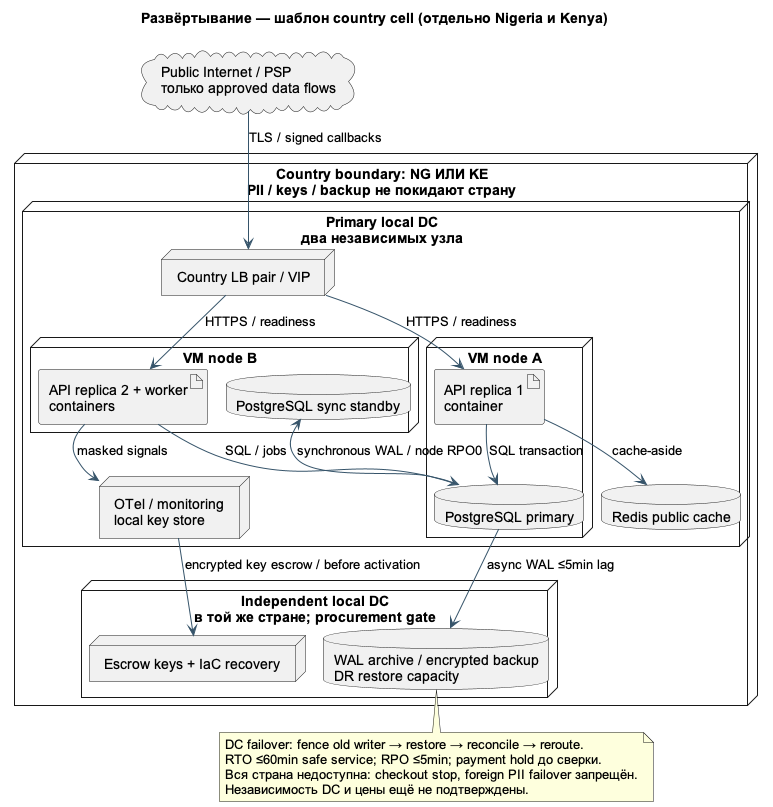

The diagram above was rendered by PlantUML. Its source (embedded in the PNG):
@startuml
!pragma layout smetana
skinparam defaultFontName Arial
skinparam shadowing false
skinparam backgroundColor #FFFFFF
skinparam ArrowColor #36546A
skinparam packageStyle rectangle
title Развёртывание — шаблон country cell (отдельно Nigeria и Kenya)
node "Country boundary: NG ИЛИ KE\nPII / keys / backup не покидают страну" as country {
 node "Primary local DC\nдва независимых узла" as dc1 {
  node "VM node A" {
   artifact "API replica 1\ncontainer" as api1
   database "PostgreSQL primary" as primary
  }
  node "VM node B" {
   artifact "API replica 2 + worker\ncontainers" as api2
   database "PostgreSQL sync standby" as sync
  }
  node "Country LB pair / VIP" as lb
  database "Redis public cache" as redis
  node "OTel / monitoring\nlocal key store" as obs
 }
 node "Independent local DC\nв той же стране; procurement gate" as dc2 {
  database "WAL archive / encrypted backup\nDR restore capacity" as dr
  node "Escrow keys + IaC recovery" as keys
 }
 lb --> api1 : HTTPS / readiness
 lb --> api2 : HTTPS / readiness
 api1 --> primary : SQL transaction
 api2 --> primary : SQL / jobs
 primary --> sync : synchronous WAL / node RPO0
 primary --> dr : async WAL ≤5min lag
 api1 --> redis : cache-aside
 api2 --> obs : masked signals
 obs --> keys : encrypted key escrow / before activation
}
cloud "Public Internet / PSP\nтолько approved data flows" as internet
internet --> lb : TLS / signed callbacks
note bottom of dr
DC failover: fence old writer → restore → reconcile → reroute.
RTO ≤60min safe service; RPO ≤5min; payment hold до сверки.
Вся страна недоступна: checkout stop, foreign PII failover запрещён.
Независимость DC и цены ещё не подтверждены.
end note
@enduml